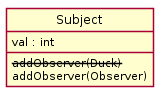

The diagram above was rendered by PlantUML. Its source (embedded in the PNG):
@startuml
skinparam style strictuml
class Subject {
 val : int
 <del>addObserver(Duck)</del>
 addObserver(Observer)
}
@enduml